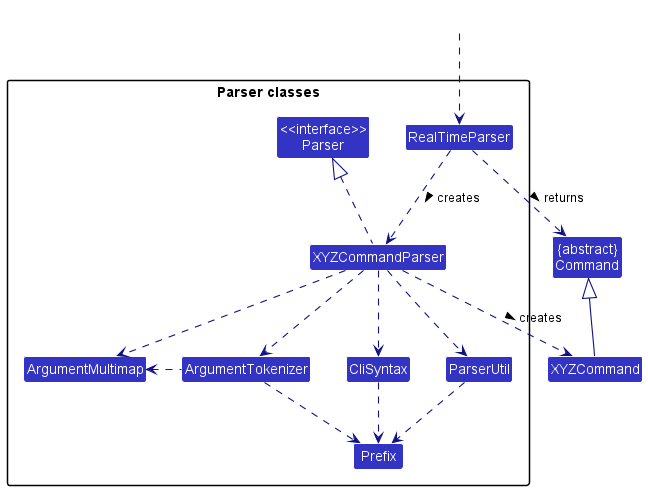

The diagram above was rendered by PlantUML. Its source (embedded in the PNG):
@startuml
!include style.puml
skinparam arrowThickness 1.1
skinparam arrowColor LOGIC_COLOR_T4
skinparam classBackgroundColor LOGIC_COLOR

Class "{abstract}\nCommand" as Command
Class XYZCommand

package "Parser classes"{
Class "<<interface>>\nParser" as Parser
Class RealTimeParser
Class XYZCommandParser
Class CliSyntax
Class ParserUtil
Class ArgumentMultimap
Class ArgumentTokenizer
Class Prefix
}

Class HiddenOutside #FFFFFF
HiddenOutside ..> RealTimeParser

RealTimeParser .down.> XYZCommandParser: creates >

XYZCommandParser ..> XYZCommand : creates >
RealTimeParser ..> Command : returns >
XYZCommandParser .up.|> Parser
XYZCommandParser ..> ArgumentMultimap
XYZCommandParser ..> ArgumentTokenizer
ArgumentTokenizer .left.> ArgumentMultimap
XYZCommandParser ..> CliSyntax
CliSyntax ..> Prefix
XYZCommandParser ..> ParserUtil
ParserUtil .down.> Prefix
ArgumentTokenizer .down.> Prefix
XYZCommand -up-|> Command
@enduml